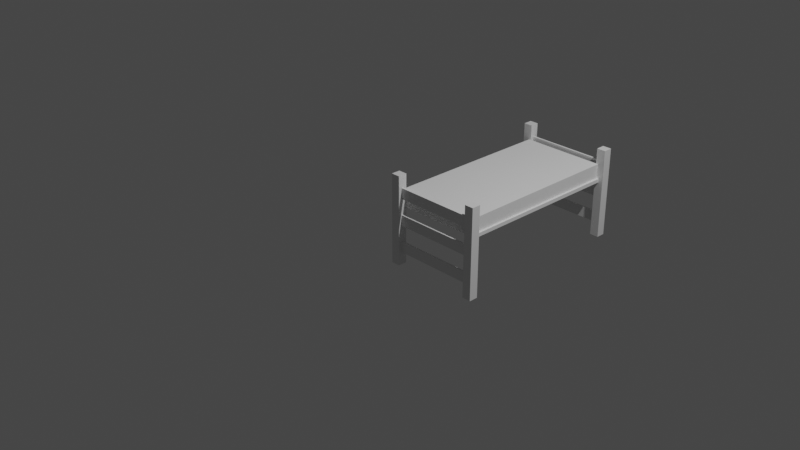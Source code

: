 # Source: bed.blend  (saved by Blender 2.90.8; exported with 4.5.12 LTS)
import bpy
from mathutils import Matrix  # noqa: F401  (used for matrix-valued properties, if any)

bpy.ops.wm.read_factory_settings(use_empty=True)
scene = bpy.context.scene
scene.name = 'Scene'

# ---- collections
col_collection = bpy.data.collections.new('Collection'); scene.collection.children.link(col_collection)

# ---- materials (node trees are filled in below, after node groups)
mat_material = bpy.data.materials.new('Material')
mat_material.alpha_threshold = 0.0
mat_material.use_transparent_shadow = False
mat_material.line_color = (0.0, 0.0, 0.0, 1.0)
mat_material_001 = bpy.data.materials.new('Material.001')
mat_material_001.alpha_threshold = 0.0
mat_material_001.use_transparent_shadow = False
mat_material_001.line_color = (0.0, 0.0, 0.0, 1.0)
mat_material_002 = bpy.data.materials.new('Material.002')
mat_material_002.alpha_threshold = 0.0
mat_material_002.use_transparent_shadow = False
mat_material_002.line_color = (0.0, 0.0, 0.0, 1.0)
mat_material_003 = bpy.data.materials.new('Material.003')
mat_material_003.alpha_threshold = 0.0
mat_material_003.use_transparent_shadow = False
mat_material_003.line_color = (0.0, 0.0, 0.0, 1.0)

# ---- material node trees
mat_material.use_nodes = True; mat_material.node_tree.nodes.clear()
_N = mat_material.node_tree.nodes; _L = mat_material.node_tree.links
n0 = _N.new('ShaderNodeOutputMaterial'); n0.name = 'Material Output'; n0.location = (300, 300)
n1 = _N.new('ShaderNodeBsdfPrincipled'); n1.name = 'Principled BSDF'; n1.location = (10, 300)
n1.distribution = 'GGX'
n1.subsurface_method = 'BURLEY'
n1.inputs[2].default_value = 0.4
n1.inputs[3].default_value = 1.45
n1.inputs[27].default_value = (0.0, 0.0, 0.0, 1.0)
n1.inputs[28].default_value = 1.0
_L.new(n1.outputs[0], n0.inputs[0])
n0.is_active_output = True
mat_material_001.use_nodes = True; mat_material_001.node_tree.nodes.clear()
_N = mat_material_001.node_tree.nodes; _L = mat_material_001.node_tree.links
n0 = _N.new('ShaderNodeOutputMaterial'); n0.name = 'Material Output'; n0.location = (300, 300)
n1 = _N.new('ShaderNodeBsdfPrincipled'); n1.name = 'Principled BSDF'; n1.location = (10, 300)
n1.distribution = 'GGX'
n1.subsurface_method = 'BURLEY'
n1.inputs[2].default_value = 0.4
n1.inputs[3].default_value = 1.45
n1.inputs[27].default_value = (0.0, 0.0, 0.0, 1.0)
n1.inputs[28].default_value = 1.0
_L.new(n1.outputs[0], n0.inputs[0])
n0.is_active_output = True
mat_material_002.use_nodes = True; mat_material_002.node_tree.nodes.clear()
_N = mat_material_002.node_tree.nodes; _L = mat_material_002.node_tree.links
n0 = _N.new('ShaderNodeOutputMaterial'); n0.name = 'Material Output'; n0.location = (300, 300)
n1 = _N.new('ShaderNodeBsdfPrincipled'); n1.name = 'Principled BSDF'; n1.location = (10, 300)
n1.distribution = 'GGX'
n1.subsurface_method = 'BURLEY'
n1.inputs[2].default_value = 0.4
n1.inputs[3].default_value = 1.45
n1.inputs[27].default_value = (0.0, 0.0, 0.0, 1.0)
n1.inputs[28].default_value = 1.0
_L.new(n1.outputs[0], n0.inputs[0])
n0.is_active_output = True
mat_material_003.use_nodes = True; mat_material_003.node_tree.nodes.clear()
_N = mat_material_003.node_tree.nodes; _L = mat_material_003.node_tree.links
n0 = _N.new('ShaderNodeOutputMaterial'); n0.name = 'Material Output'; n0.location = (300, 300)
n1 = _N.new('ShaderNodeBsdfPrincipled'); n1.name = 'Principled BSDF'; n1.location = (10, 300)
n1.distribution = 'GGX'
n1.subsurface_method = 'BURLEY'
n1.inputs[2].default_value = 0.4
n1.inputs[3].default_value = 1.45
n1.inputs[27].default_value = (0.0, 0.0, 0.0, 1.0)
n1.inputs[28].default_value = 1.0
_L.new(n1.outputs[0], n0.inputs[0])
n0.is_active_output = True

# ---- world
world_world = bpy.data.worlds.new('World'); scene.world = world_world
world_world.use_nodes = True; world_world.node_tree.nodes.clear()
_N = world_world.node_tree.nodes; _L = world_world.node_tree.links
n0 = _N.new('ShaderNodeOutputWorld'); n0.name = 'World Output'; n0.location = (300, 300)
n1 = _N.new('ShaderNodeBackground'); n1.name = 'Background'; n1.location = (10, 300)
n1.inputs[0].default_value = (0.05088, 0.05088, 0.05088, 1.0)
_L.new(n1.outputs[0], n0.inputs[0])
n0.is_active_output = True
world_world.color = (0.05088, 0.05088, 0.05088)
world_world.use_sun_shadow = False
world_world.sun_shadow_jitter_overblur = 0.0

# ---- cameras
cam_camera = bpy.data.cameras.new('Camera')
cam_camera.clip_end = 100.0
cam_camera.ortho_scale = 7.314

# ---- lights
light_light = bpy.data.lights.new('Light', 'POINT')
light_light.transmission_factor = 0.0
light_light.energy = 1000.0
light_light.shadow_soft_size = 0.1
light_light.shadow_maximum_resolution = 0.006
light_light.use_absolute_resolution = True

# ---- meshes
me_cube = bpy.data.meshes.new('Cube')
me_cube.from_pydata([(1.0, 1.0, 1.0), (1.0, 1.0, -1.0), (1.0, -1.0, 1.0), (1.0, -1.0, -1.0), (-1.0, 1.0, 1.0), (-1.0, 1.0, -1.0), (-1.0, -1.0, 1.0), (-1.0, -1.0, -1.0)], [], [(0, 4, 6, 2), (3, 2, 6, 7), (7, 6, 4, 5), (5, 1, 3, 7), (1, 0, 2, 3), (5, 4, 0, 1)])
_uv = me_cube.uv_layers.new(name='UVMap')
_uv.uv.foreach_set('vector', [0.625, 0.5, 0.875, 0.5, 0.875, 0.75, 0.625, 0.75, 0.375, 0.75, 0.625, 0.75, 0.625, 1.0, 0.375, 1.0, 0.375, 0.0, 0.625, 0.0, 0.625, 0.25, 0.375, 0.25, 0.125, 0.5, 0.375, 0.5, 0.375, 0.75, 0.125, 0.75, 0.375, 0.5, 0.625, 0.5, 0.625, 0.75, 0.375, 0.75, 0.375, 0.25, 0.625, 0.25, 0.625, 0.5, 0.375, 0.5])
me_cube.materials.append(mat_material)
me_cube.use_remesh_preserve_volume = False
me_cube.use_remesh_preserve_attributes = False
me_cube.use_mirror_vertex_groups = False
me_cube.update()
me_cube_001 = bpy.data.meshes.new('Cube.001')
me_cube_001.from_pydata([(1.0, 1.0, 1.0), (1.0, 1.0, -1.0), (1.0, -1.0, 1.0), (1.0, -1.0, -1.0), (-1.0, 1.0, 1.0), (-1.0, 1.0, -1.0), (-1.0, -1.0, 1.0), (-1.0, -1.0, -1.0)], [], [(0, 4, 6, 2), (3, 2, 6, 7), (7, 6, 4, 5), (5, 1, 3, 7), (1, 0, 2, 3), (5, 4, 0, 1)])
_uv = me_cube_001.uv_layers.new(name='UVMap')
_uv.uv.foreach_set('vector', [0.625, 0.5, 0.875, 0.5, 0.875, 0.75, 0.625, 0.75, 0.375, 0.75, 0.625, 0.75, 0.625, 1.0, 0.375, 1.0, 0.375, 0.0, 0.625, 0.0, 0.625, 0.25, 0.375, 0.25, 0.125, 0.5, 0.375, 0.5, 0.375, 0.75, 0.125, 0.75, 0.375, 0.5, 0.625, 0.5, 0.625, 0.75, 0.375, 0.75, 0.375, 0.25, 0.625, 0.25, 0.625, 0.5, 0.375, 0.5])
me_cube_001.materials.append(mat_material_001)
me_cube_001.use_remesh_preserve_volume = False
me_cube_001.use_remesh_preserve_attributes = False
me_cube_001.use_mirror_vertex_groups = False
me_cube_001.update()
me_cube_002 = bpy.data.meshes.new('Cube.002')
me_cube_002.from_pydata([(1.0, 1.0, 1.0), (1.0, 1.0, -1.0), (1.0, -1.0, 1.0), (1.0, -1.0, -1.0), (-1.0, 1.0, 1.0), (-1.0, 1.0, -1.0), (-1.0, -1.0, 1.0), (-1.0, -1.0, -1.0)], [], [(0, 4, 6, 2), (3, 2, 6, 7), (7, 6, 4, 5), (5, 1, 3, 7), (1, 0, 2, 3), (5, 4, 0, 1)])
_uv = me_cube_002.uv_layers.new(name='UVMap')
_uv.uv.foreach_set('vector', [0.625, 0.5, 0.875, 0.5, 0.875, 0.75, 0.625, 0.75, 0.375, 0.75, 0.625, 0.75, 0.625, 1.0, 0.375, 1.0, 0.375, 0.0, 0.625, 0.0, 0.625, 0.25, 0.375, 0.25, 0.125, 0.5, 0.375, 0.5, 0.375, 0.75, 0.125, 0.75, 0.375, 0.5, 0.625, 0.5, 0.625, 0.75, 0.375, 0.75, 0.375, 0.25, 0.625, 0.25, 0.625, 0.5, 0.375, 0.5])
me_cube_002.materials.append(mat_material_002)
me_cube_002.use_remesh_preserve_volume = False
me_cube_002.use_remesh_preserve_attributes = False
me_cube_002.use_mirror_vertex_groups = False
me_cube_002.update()
me_cube_003 = bpy.data.meshes.new('Cube.003')
me_cube_003.from_pydata([(1.0, 1.0, 1.0), (1.0, 1.0, -1.0), (1.0, -1.0, 1.0), (1.0, -1.0, -1.0), (-1.0, 1.0, 1.0), (-1.0, 1.0, -1.0), (-1.0, -1.0, 1.0), (-1.0, -1.0, -1.0)], [], [(0, 4, 6, 2), (3, 2, 6, 7), (7, 6, 4, 5), (5, 1, 3, 7), (1, 0, 2, 3), (5, 4, 0, 1)])
_uv = me_cube_003.uv_layers.new(name='UVMap')
_uv.uv.foreach_set('vector', [0.625, 0.5, 0.875, 0.5, 0.875, 0.75, 0.625, 0.75, 0.375, 0.75, 0.625, 0.75, 0.625, 1.0, 0.375, 1.0, 0.375, 0.0, 0.625, 0.0, 0.625, 0.25, 0.375, 0.25, 0.125, 0.5, 0.375, 0.5, 0.375, 0.75, 0.125, 0.75, 0.375, 0.5, 0.625, 0.5, 0.625, 0.75, 0.375, 0.75, 0.375, 0.25, 0.625, 0.25, 0.625, 0.5, 0.375, 0.5])
me_cube_003.materials.append(mat_material_003)
me_cube_003.use_remesh_preserve_volume = False
me_cube_003.use_remesh_preserve_attributes = False
me_cube_003.use_mirror_vertex_groups = False
me_cube_003.update()
me_cube_004 = bpy.data.meshes.new('Cube.004')
me_cube_004.from_pydata([(-1.0, -1.0, -1.0), (-1.0, -1.0, 1.0), (-1.0, 1.0, -1.0), (-1.0, 1.0, 1.0), (1.0, -1.0, -1.0), (1.0, -1.0, 1.0), (1.0, 1.0, -1.0), (1.0, 1.0, 1.0)], [], [(0, 1, 3, 2), (2, 3, 7, 6), (6, 7, 5, 4), (4, 5, 1, 0), (2, 6, 4, 0), (7, 3, 1, 5)])
_uv = me_cube_004.uv_layers.new(name='UVMap')
_uv.uv.foreach_set('vector', [0.375, 0.0, 0.625, 0.0, 0.625, 0.25, 0.375, 0.25, 0.375, 0.25, 0.625, 0.25, 0.625, 0.5, 0.375, 0.5, 0.375, 0.5, 0.625, 0.5, 0.625, 0.75, 0.375, 0.75, 0.375, 0.75, 0.625, 0.75, 0.625, 1.0, 0.375, 1.0, 0.125, 0.5, 0.375, 0.5, 0.375, 0.75, 0.125, 0.75, 0.625, 0.5, 0.875, 0.5, 0.875, 0.75, 0.625, 0.75])
me_cube_004.use_remesh_fix_poles = True
me_cube_004.use_remesh_preserve_attributes = False
me_cube_004.use_mirror_vertex_groups = False
me_cube_004.update()
me_cube_006 = bpy.data.meshes.new('Cube.006')
me_cube_006.from_pydata([(-1.0, -1.0, -1.0), (-1.0, -1.0, 1.0), (-1.0, 1.0, -1.0), (-1.0, 1.0, 1.0), (1.0, -1.0, -1.0), (1.0, -1.0, 1.0), (1.0, 1.0, -1.0), (1.0, 1.0, 1.0)], [], [(0, 1, 3, 2), (2, 3, 7, 6), (6, 7, 5, 4), (4, 5, 1, 0), (2, 6, 4, 0), (7, 3, 1, 5)])
_uv = me_cube_006.uv_layers.new(name='UVMap')
_uv.uv.foreach_set('vector', [0.375, 0.0, 0.625, 0.0, 0.625, 0.25, 0.375, 0.25, 0.375, 0.25, 0.625, 0.25, 0.625, 0.5, 0.375, 0.5, 0.375, 0.5, 0.625, 0.5, 0.625, 0.75, 0.375, 0.75, 0.375, 0.75, 0.625, 0.75, 0.625, 1.0, 0.375, 1.0, 0.125, 0.5, 0.375, 0.5, 0.375, 0.75, 0.125, 0.75, 0.625, 0.5, 0.875, 0.5, 0.875, 0.75, 0.625, 0.75])
me_cube_006.use_remesh_fix_poles = True
me_cube_006.use_remesh_preserve_attributes = False
me_cube_006.use_mirror_vertex_groups = False
me_cube_006.update()
me_cube_007 = bpy.data.meshes.new('Cube.007')
me_cube_007.from_pydata([(-1.0, -1.0, -1.0), (-1.0, -1.0, 1.0), (-1.0, 1.0, -1.0), (-1.0, 1.0, 1.0), (1.0, -1.0, -1.0), (1.0, -1.0, 1.0), (1.0, 1.0, -1.0), (1.0, 1.0, 1.0)], [], [(0, 1, 3, 2), (2, 3, 7, 6), (6, 7, 5, 4), (4, 5, 1, 0), (2, 6, 4, 0), (7, 3, 1, 5)])
_uv = me_cube_007.uv_layers.new(name='UVMap')
_uv.uv.foreach_set('vector', [0.375, 0.0, 0.625, 0.0, 0.625, 0.25, 0.375, 0.25, 0.375, 0.25, 0.625, 0.25, 0.625, 0.5, 0.375, 0.5, 0.375, 0.5, 0.625, 0.5, 0.625, 0.75, 0.375, 0.75, 0.375, 0.75, 0.625, 0.75, 0.625, 1.0, 0.375, 1.0, 0.125, 0.5, 0.375, 0.5, 0.375, 0.75, 0.125, 0.75, 0.625, 0.5, 0.875, 0.5, 0.875, 0.75, 0.625, 0.75])
me_cube_007.use_remesh_fix_poles = True
me_cube_007.use_remesh_preserve_attributes = False
me_cube_007.use_mirror_vertex_groups = False
me_cube_007.update()
me_cube_008 = bpy.data.meshes.new('Cube.008')
me_cube_008.from_pydata([(-1.0, -1.0, -1.0), (-1.0, -1.0, 1.0), (-1.0, 1.0, -1.0), (-1.0, 1.0, 1.0), (1.0, -1.0, -1.0), (1.0, -1.0, 1.0), (1.0, 1.0, -1.0), (1.0, 1.0, 1.0)], [], [(0, 1, 3, 2), (2, 3, 7, 6), (6, 7, 5, 4), (4, 5, 1, 0), (2, 6, 4, 0), (7, 3, 1, 5)])
_uv = me_cube_008.uv_layers.new(name='UVMap')
_uv.uv.foreach_set('vector', [0.375, 0.0, 0.625, 0.0, 0.625, 0.25, 0.375, 0.25, 0.375, 0.25, 0.625, 0.25, 0.625, 0.5, 0.375, 0.5, 0.375, 0.5, 0.625, 0.5, 0.625, 0.75, 0.375, 0.75, 0.375, 0.75, 0.625, 0.75, 0.625, 1.0, 0.375, 1.0, 0.125, 0.5, 0.375, 0.5, 0.375, 0.75, 0.125, 0.75, 0.625, 0.5, 0.875, 0.5, 0.875, 0.75, 0.625, 0.75])
me_cube_008.use_remesh_fix_poles = True
me_cube_008.use_remesh_preserve_attributes = False
me_cube_008.use_mirror_vertex_groups = False
me_cube_008.update()
me_cube_009 = bpy.data.meshes.new('Cube.009')
me_cube_009.from_pydata([(-1.0, -1.0, -1.0), (-1.0, -1.0, 1.0), (-1.0, 1.0, -1.0), (-1.0, 1.0, 1.0), (1.0, -1.0, -1.0), (1.0, -1.0, 1.0), (1.0, 1.0, -1.0), (1.0, 1.0, 1.0)], [], [(0, 1, 3, 2), (2, 3, 7, 6), (6, 7, 5, 4), (4, 5, 1, 0), (2, 6, 4, 0), (7, 3, 1, 5)])
_uv = me_cube_009.uv_layers.new(name='UVMap')
_uv.uv.foreach_set('vector', [0.375, 0.0, 0.625, 0.0, 0.625, 0.25, 0.375, 0.25, 0.375, 0.25, 0.625, 0.25, 0.625, 0.5, 0.375, 0.5, 0.375, 0.5, 0.625, 0.5, 0.625, 0.75, 0.375, 0.75, 0.375, 0.75, 0.625, 0.75, 0.625, 1.0, 0.375, 1.0, 0.125, 0.5, 0.375, 0.5, 0.375, 0.75, 0.125, 0.75, 0.625, 0.5, 0.875, 0.5, 0.875, 0.75, 0.625, 0.75])
me_cube_009.use_remesh_fix_poles = True
me_cube_009.use_remesh_preserve_attributes = False
me_cube_009.use_mirror_vertex_groups = False
me_cube_009.update()
me_cube_010 = bpy.data.meshes.new('Cube.010')
me_cube_010.from_pydata([(-1.0, -1.0, -1.0), (-1.0, -1.0, 1.0), (-1.0, 1.0, -1.0), (-1.0, 1.0, 1.0), (1.0, -1.0, -1.0), (1.0, -1.0, 1.0), (1.0, 1.0, -1.0), (1.0, 1.0, 1.0)], [], [(0, 1, 3, 2), (2, 3, 7, 6), (6, 7, 5, 4), (4, 5, 1, 0), (2, 6, 4, 0), (7, 3, 1, 5)])
_uv = me_cube_010.uv_layers.new(name='UVMap')
_uv.uv.foreach_set('vector', [0.375, 0.0, 0.625, 0.0, 0.625, 0.25, 0.375, 0.25, 0.375, 0.25, 0.625, 0.25, 0.625, 0.5, 0.375, 0.5, 0.375, 0.5, 0.625, 0.5, 0.625, 0.75, 0.375, 0.75, 0.375, 0.75, 0.625, 0.75, 0.625, 1.0, 0.375, 1.0, 0.125, 0.5, 0.375, 0.5, 0.375, 0.75, 0.125, 0.75, 0.625, 0.5, 0.875, 0.5, 0.875, 0.75, 0.625, 0.75])
me_cube_010.use_remesh_fix_poles = True
me_cube_010.use_remesh_preserve_attributes = False
me_cube_010.use_mirror_vertex_groups = False
me_cube_010.update()
me_cube_011 = bpy.data.meshes.new('Cube.011')
me_cube_011.from_pydata([(-1.0, -1.0, -1.0), (-1.0, -1.0, 1.0), (-1.0, 1.0, -1.0), (-1.0, 1.0, 1.0), (1.0, -1.0, -1.0), (1.0, -1.0, 1.0), (1.0, 1.0, -1.0), (1.0, 1.0, 1.0)], [], [(0, 1, 3, 2), (2, 3, 7, 6), (6, 7, 5, 4), (4, 5, 1, 0), (2, 6, 4, 0), (7, 3, 1, 5)])
_uv = me_cube_011.uv_layers.new(name='UVMap')
_uv.uv.foreach_set('vector', [0.375, 0.0, 0.625, 0.0, 0.625, 0.25, 0.375, 0.25, 0.375, 0.25, 0.625, 0.25, 0.625, 0.5, 0.375, 0.5, 0.375, 0.5, 0.625, 0.5, 0.625, 0.75, 0.375, 0.75, 0.375, 0.75, 0.625, 0.75, 0.625, 1.0, 0.375, 1.0, 0.125, 0.5, 0.375, 0.5, 0.375, 0.75, 0.125, 0.75, 0.625, 0.5, 0.875, 0.5, 0.875, 0.75, 0.625, 0.75])
me_cube_011.use_remesh_fix_poles = True
me_cube_011.use_remesh_preserve_attributes = False
me_cube_011.use_mirror_vertex_groups = False
me_cube_011.update()
me_cube_012 = bpy.data.meshes.new('Cube.012')
me_cube_012.from_pydata([(-1.0, -1.0, -1.0), (-1.0, -1.0, 1.0), (-1.0, 1.0, -1.0), (-1.0, 1.0, 1.0), (1.0, -1.0, -1.0), (1.0, -1.0, 1.0), (1.0, 1.0, -1.0), (1.0, 1.0, 1.0)], [], [(0, 1, 3, 2), (2, 3, 7, 6), (6, 7, 5, 4), (4, 5, 1, 0), (2, 6, 4, 0), (7, 3, 1, 5)])
_uv = me_cube_012.uv_layers.new(name='UVMap')
_uv.uv.foreach_set('vector', [0.375, 0.0, 0.625, 0.0, 0.625, 0.25, 0.375, 0.25, 0.375, 0.25, 0.625, 0.25, 0.625, 0.5, 0.375, 0.5, 0.375, 0.5, 0.625, 0.5, 0.625, 0.75, 0.375, 0.75, 0.375, 0.75, 0.625, 0.75, 0.625, 1.0, 0.375, 1.0, 0.125, 0.5, 0.375, 0.5, 0.375, 0.75, 0.125, 0.75, 0.625, 0.5, 0.875, 0.5, 0.875, 0.75, 0.625, 0.75])
me_cube_012.use_remesh_fix_poles = True
me_cube_012.use_remesh_preserve_attributes = False
me_cube_012.use_mirror_vertex_groups = False
me_cube_012.update()

# ---- objects
ob_cube = bpy.data.objects.new('Cube', me_cube)
ob_light = bpy.data.objects.new('Light', light_light)
ob_camera = bpy.data.objects.new('Camera', cam_camera)
ob_cube_001 = bpy.data.objects.new('Cube.001', me_cube_001)
ob_cube_002 = bpy.data.objects.new('Cube.002', me_cube_002)
ob_cube_003 = bpy.data.objects.new('Cube.003', me_cube_003)
ob_cube_004 = bpy.data.objects.new('Cube.004', me_cube_004)
ob_cube_006 = bpy.data.objects.new('Cube.006', me_cube_006)
ob_cube_007 = bpy.data.objects.new('Cube.007', me_cube_007)
ob_cube_008 = bpy.data.objects.new('Cube.008', me_cube_008)
ob_cube_009 = bpy.data.objects.new('Cube.009', me_cube_009)
ob_cube_005 = bpy.data.objects.new('Cube.005', me_cube_010)
ob_cube_010 = bpy.data.objects.new('Cube.010', me_cube_011)
ob_mattress = bpy.data.objects.new('Mattress', me_cube_012)

# ---- transforms, parenting, visibility, modifiers, constraints
ob_cube.location = (0.0, 0.0, 0.0)
ob_cube.scale = (0.05, 0.05, 0.5)
ob_cube.lock_rotations_4d = False
ob_cube.empty_display_type = 'ARROWS'
ob_cube.lineart.crease_threshold = 0.0
ob_light.location = (4.076, 1.005, 5.904)
ob_light.rotation_euler = (0.6503, 0.05522, 1.866)
ob_light.lock_rotations_4d = False
ob_light.empty_display_type = 'ARROWS'
ob_light.color = (0.0, 0.0, 0.0, 0.0)
ob_light.lineart.crease_threshold = 0.0
ob_camera.location = (7.359, -6.926, 4.958)
ob_camera.rotation_euler = (1.109, 0.0, 0.8149)
ob_camera.lock_rotations_4d = False
ob_camera.empty_display_type = 'ARROWS'
ob_camera.color = (0.0, 0.0, 0.0, 0.0)
ob_camera.display_type = 'WIRE'
ob_camera.lineart.crease_threshold = 0.0
ob_cube_001.location = (1.0, 0.0, 0.0)
ob_cube_001.scale = (0.05, 0.05, 0.5)
ob_cube_001.lock_rotations_4d = False
ob_cube_001.empty_display_type = 'ARROWS'
ob_cube_001.lineart.crease_threshold = 0.0
ob_cube_002.location = (1.0, 2.0, 0.0)
ob_cube_002.scale = (0.05, 0.05, 0.5)
ob_cube_002.lock_rotations_4d = False
ob_cube_002.empty_display_type = 'ARROWS'
ob_cube_002.lineart.crease_threshold = 0.0
ob_cube_003.location = (0.0, 2.0, 0.0)
ob_cube_003.scale = (0.05, 0.05, 0.5)
ob_cube_003.lock_rotations_4d = False
ob_cube_003.empty_display_type = 'ARROWS'
ob_cube_003.lineart.crease_threshold = 0.0
ob_cube_004.location = (0.5, 1.0, 0.15)
ob_cube_004.scale = (0.5, 0.95, 0.02)
ob_cube_004.lineart.crease_threshold = 0.0
ob_cube_006.location = (0.5, 2.0, -0.3)
ob_cube_006.scale = (0.45, 0.01, 0.06)
ob_cube_006.lineart.crease_threshold = 0.0
ob_cube_007.location = (0.5, 2.0, 0.3)
ob_cube_007.scale = (0.45, 0.01, 0.06)
ob_cube_007.lineart.crease_threshold = 0.0
ob_cube_008.location = (0.5, 2.0, 0.0)
ob_cube_008.scale = (0.45, 0.01, 0.06)
ob_cube_008.lineart.crease_threshold = 0.0
ob_cube_009.location = (0.5, 0.0, -0.3)
ob_cube_009.scale = (0.45, 0.01, 0.06)
ob_cube_009.lineart.crease_threshold = 0.0
ob_cube_005.location = (0.5, 0.0, 0.0)
ob_cube_005.scale = (0.45, 0.01, 0.06)
ob_cube_005.lineart.crease_threshold = 0.0
ob_cube_010.location = (0.5, 0.0, 0.3)
ob_cube_010.scale = (0.45, 0.01, 0.06)
ob_cube_010.lineart.crease_threshold = 0.0
ob_mattress.location = (0.5, 1.0, 0.25)
ob_mattress.scale = (0.475, 0.95, 0.08)
ob_mattress.lineart.crease_threshold = 0.0

# ---- collection membership
col_collection.objects.link(ob_cube)
col_collection.objects.link(ob_light)
col_collection.objects.link(ob_camera)
col_collection.objects.link(ob_cube_001)
col_collection.objects.link(ob_cube_002)
col_collection.objects.link(ob_cube_003)
col_collection.objects.link(ob_cube_004)
col_collection.objects.link(ob_cube_006)
col_collection.objects.link(ob_cube_007)
col_collection.objects.link(ob_cube_008)
col_collection.objects.link(ob_cube_009)
col_collection.objects.link(ob_cube_005)
col_collection.objects.link(ob_cube_010)
col_collection.objects.link(ob_mattress)

# ---- scene / render settings (as saved in the file)
scene.camera = ob_camera
scene.frame_start = 1; scene.frame_end = 250; scene.frame_set(1)
scene.render.engine = 'BLENDER_EEVEE_NEXT'
scene.cycles.use_denoising = False
scene.cycles.samples = 128
scene.cycles.sampling_pattern = 'TABULATED_SOBOL'
scene.cycles.use_adaptive_sampling = False
scene.cycles.use_light_tree = False
scene.view_settings.view_transform = 'Filmic'
bpy.context.view_layer.update()
